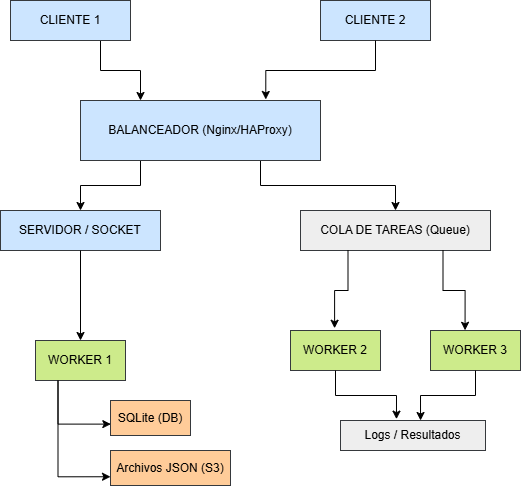

The diagram above was exported from draw.io. Its source (the exported page's mxGraphModel, read from the mxfile embedded in the PNG):
<mxGraphModel dx="749" dy="469" grid="1" gridSize="10" guides="1" tooltips="1" connect="1" arrows="1" fold="1" page="1" pageScale="1" pageWidth="827" pageHeight="1169" math="0" shadow="0">
  <root>
    <mxCell id="0" />
    <mxCell id="1" parent="0" />
    <mxCell id="krEmX6tBVV8EpsrAlppI-5" style="edgeStyle=orthogonalEdgeStyle;rounded=0;orthogonalLoop=1;jettySize=auto;html=1;exitX=0.75;exitY=1;exitDx=0;exitDy=0;entryX=0.25;entryY=0;entryDx=0;entryDy=0;" edge="1" parent="1" source="krEmX6tBVV8EpsrAlppI-1" target="krEmX6tBVV8EpsrAlppI-3">
      <mxGeometry relative="1" as="geometry" />
    </mxCell>
    <mxCell id="krEmX6tBVV8EpsrAlppI-1" value="CLIENTE 1" style="rounded=0;whiteSpace=wrap;html=1;fillColor=#cce5ff;strokeColor=#36393d;" vertex="1" parent="1">
      <mxGeometry x="240" y="60" width="120" height="40" as="geometry" />
    </mxCell>
    <mxCell id="krEmX6tBVV8EpsrAlppI-2" value="CLIENTE 2" style="rounded=0;whiteSpace=wrap;html=1;fillColor=#cce5ff;strokeColor=#36393d;" vertex="1" parent="1">
      <mxGeometry x="550" y="60" width="110" height="40" as="geometry" />
    </mxCell>
    <mxCell id="krEmX6tBVV8EpsrAlppI-23" style="edgeStyle=orthogonalEdgeStyle;rounded=0;orthogonalLoop=1;jettySize=auto;html=1;exitX=0.75;exitY=1;exitDx=0;exitDy=0;entryX=0.5;entryY=0;entryDx=0;entryDy=0;" edge="1" parent="1" source="krEmX6tBVV8EpsrAlppI-3" target="krEmX6tBVV8EpsrAlppI-9">
      <mxGeometry relative="1" as="geometry" />
    </mxCell>
    <mxCell id="krEmX6tBVV8EpsrAlppI-24" style="edgeStyle=orthogonalEdgeStyle;rounded=0;orthogonalLoop=1;jettySize=auto;html=1;exitX=0.25;exitY=1;exitDx=0;exitDy=0;entryX=0.5;entryY=0;entryDx=0;entryDy=0;" edge="1" parent="1" source="krEmX6tBVV8EpsrAlppI-3" target="krEmX6tBVV8EpsrAlppI-8">
      <mxGeometry relative="1" as="geometry" />
    </mxCell>
    <mxCell id="krEmX6tBVV8EpsrAlppI-3" value="BALANCEADOR (Nginx/HAProxy)" style="rounded=0;whiteSpace=wrap;html=1;fillColor=#cce5ff;strokeColor=#36393d;" vertex="1" parent="1">
      <mxGeometry x="310" y="160" width="240" height="60" as="geometry" />
    </mxCell>
    <mxCell id="krEmX6tBVV8EpsrAlppI-7" style="edgeStyle=orthogonalEdgeStyle;rounded=0;orthogonalLoop=1;jettySize=auto;html=1;exitX=0.5;exitY=1;exitDx=0;exitDy=0;entryX=0.772;entryY=-0.017;entryDx=0;entryDy=0;entryPerimeter=0;" edge="1" parent="1" source="krEmX6tBVV8EpsrAlppI-2" target="krEmX6tBVV8EpsrAlppI-3">
      <mxGeometry relative="1" as="geometry" />
    </mxCell>
    <mxCell id="krEmX6tBVV8EpsrAlppI-8" value="SERVIDOR / SOCKET" style="rounded=0;whiteSpace=wrap;html=1;fillColor=#cce5ff;strokeColor=#36393d;" vertex="1" parent="1">
      <mxGeometry x="230" y="270" width="160" height="40" as="geometry" />
    </mxCell>
    <mxCell id="krEmX6tBVV8EpsrAlppI-9" value="COLA DE TAREAS (Queue)" style="rounded=0;whiteSpace=wrap;html=1;fillColor=#eeeeee;strokeColor=#36393d;" vertex="1" parent="1">
      <mxGeometry x="530" y="270" width="190" height="40" as="geometry" />
    </mxCell>
    <mxCell id="krEmX6tBVV8EpsrAlppI-34" style="edgeStyle=orthogonalEdgeStyle;rounded=0;orthogonalLoop=1;jettySize=auto;html=1;exitX=0.25;exitY=1;exitDx=0;exitDy=0;entryX=0;entryY=0.75;entryDx=0;entryDy=0;" edge="1" parent="1" source="krEmX6tBVV8EpsrAlppI-10" target="krEmX6tBVV8EpsrAlppI-14">
      <mxGeometry relative="1" as="geometry" />
    </mxCell>
    <mxCell id="krEmX6tBVV8EpsrAlppI-10" value="WORKER 1" style="rounded=0;whiteSpace=wrap;html=1;fillColor=#cdeb8b;strokeColor=#36393d;" vertex="1" parent="1">
      <mxGeometry x="265" y="400" width="90" height="40" as="geometry" />
    </mxCell>
    <mxCell id="krEmX6tBVV8EpsrAlppI-11" value="WORKER 2" style="rounded=0;whiteSpace=wrap;html=1;fillColor=#cdeb8b;strokeColor=#36393d;" vertex="1" parent="1">
      <mxGeometry x="520" y="390" width="90" height="40" as="geometry" />
    </mxCell>
    <mxCell id="krEmX6tBVV8EpsrAlppI-12" value="WORKER 3" style="rounded=0;whiteSpace=wrap;html=1;fillColor=#cdeb8b;strokeColor=#36393d;" vertex="1" parent="1">
      <mxGeometry x="660" y="390" width="90" height="40" as="geometry" />
    </mxCell>
    <mxCell id="krEmX6tBVV8EpsrAlppI-13" value="SQLite (DB)" style="rounded=0;whiteSpace=wrap;html=1;fillColor=#ffcc99;strokeColor=#36393d;" vertex="1" parent="1">
      <mxGeometry x="340" y="460" width="80" height="35" as="geometry" />
    </mxCell>
    <mxCell id="krEmX6tBVV8EpsrAlppI-14" value="Archivos JSON (S3)" style="rounded=0;whiteSpace=wrap;html=1;fillColor=#ffcc99;strokeColor=#36393d;" vertex="1" parent="1">
      <mxGeometry x="340" y="510" width="120" height="35" as="geometry" />
    </mxCell>
    <mxCell id="krEmX6tBVV8EpsrAlppI-15" value="Logs / Resultados" style="rounded=0;whiteSpace=wrap;html=1;fillColor=#eeeeee;strokeColor=#36393d;" vertex="1" parent="1">
      <mxGeometry x="570" y="480" width="145" height="30" as="geometry" />
    </mxCell>
    <mxCell id="krEmX6tBVV8EpsrAlppI-16" value="" style="endArrow=classic;html=1;rounded=0;exitX=0.5;exitY=1;exitDx=0;exitDy=0;entryX=0.5;entryY=0;entryDx=0;entryDy=0;" edge="1" parent="1" source="krEmX6tBVV8EpsrAlppI-8" target="krEmX6tBVV8EpsrAlppI-10">
      <mxGeometry width="50" height="50" relative="1" as="geometry">
        <mxPoint x="390" y="410" as="sourcePoint" />
        <mxPoint x="440" y="360" as="targetPoint" />
      </mxGeometry>
    </mxCell>
    <mxCell id="krEmX6tBVV8EpsrAlppI-29" style="edgeStyle=orthogonalEdgeStyle;rounded=0;orthogonalLoop=1;jettySize=auto;html=1;exitX=0.5;exitY=1;exitDx=0;exitDy=0;entryX=0.386;entryY=-0.045;entryDx=0;entryDy=0;entryPerimeter=0;" edge="1" parent="1" source="krEmX6tBVV8EpsrAlppI-11" target="krEmX6tBVV8EpsrAlppI-15">
      <mxGeometry relative="1" as="geometry" />
    </mxCell>
    <mxCell id="krEmX6tBVV8EpsrAlppI-30" style="edgeStyle=orthogonalEdgeStyle;rounded=0;orthogonalLoop=1;jettySize=auto;html=1;exitX=0.5;exitY=1;exitDx=0;exitDy=0;entryX=0.552;entryY=0;entryDx=0;entryDy=0;entryPerimeter=0;" edge="1" parent="1" source="krEmX6tBVV8EpsrAlppI-12" target="krEmX6tBVV8EpsrAlppI-15">
      <mxGeometry relative="1" as="geometry" />
    </mxCell>
    <mxCell id="krEmX6tBVV8EpsrAlppI-32" style="edgeStyle=orthogonalEdgeStyle;rounded=0;orthogonalLoop=1;jettySize=auto;html=1;exitX=0.25;exitY=1;exitDx=0;exitDy=0;entryX=0.49;entryY=-0.056;entryDx=0;entryDy=0;entryPerimeter=0;" edge="1" parent="1" source="krEmX6tBVV8EpsrAlppI-9" target="krEmX6tBVV8EpsrAlppI-11">
      <mxGeometry relative="1" as="geometry" />
    </mxCell>
    <mxCell id="krEmX6tBVV8EpsrAlppI-33" style="edgeStyle=orthogonalEdgeStyle;rounded=0;orthogonalLoop=1;jettySize=auto;html=1;exitX=0.75;exitY=1;exitDx=0;exitDy=0;entryX=0.384;entryY=-0.005;entryDx=0;entryDy=0;entryPerimeter=0;" edge="1" parent="1" source="krEmX6tBVV8EpsrAlppI-9" target="krEmX6tBVV8EpsrAlppI-12">
      <mxGeometry relative="1" as="geometry" />
    </mxCell>
    <mxCell id="krEmX6tBVV8EpsrAlppI-35" style="edgeStyle=orthogonalEdgeStyle;rounded=0;orthogonalLoop=1;jettySize=auto;html=1;exitX=0.25;exitY=1;exitDx=0;exitDy=0;entryX=0.004;entryY=0.675;entryDx=0;entryDy=0;entryPerimeter=0;" edge="1" parent="1" source="krEmX6tBVV8EpsrAlppI-10" target="krEmX6tBVV8EpsrAlppI-13">
      <mxGeometry relative="1" as="geometry" />
    </mxCell>
  </root>
</mxGraphModel>